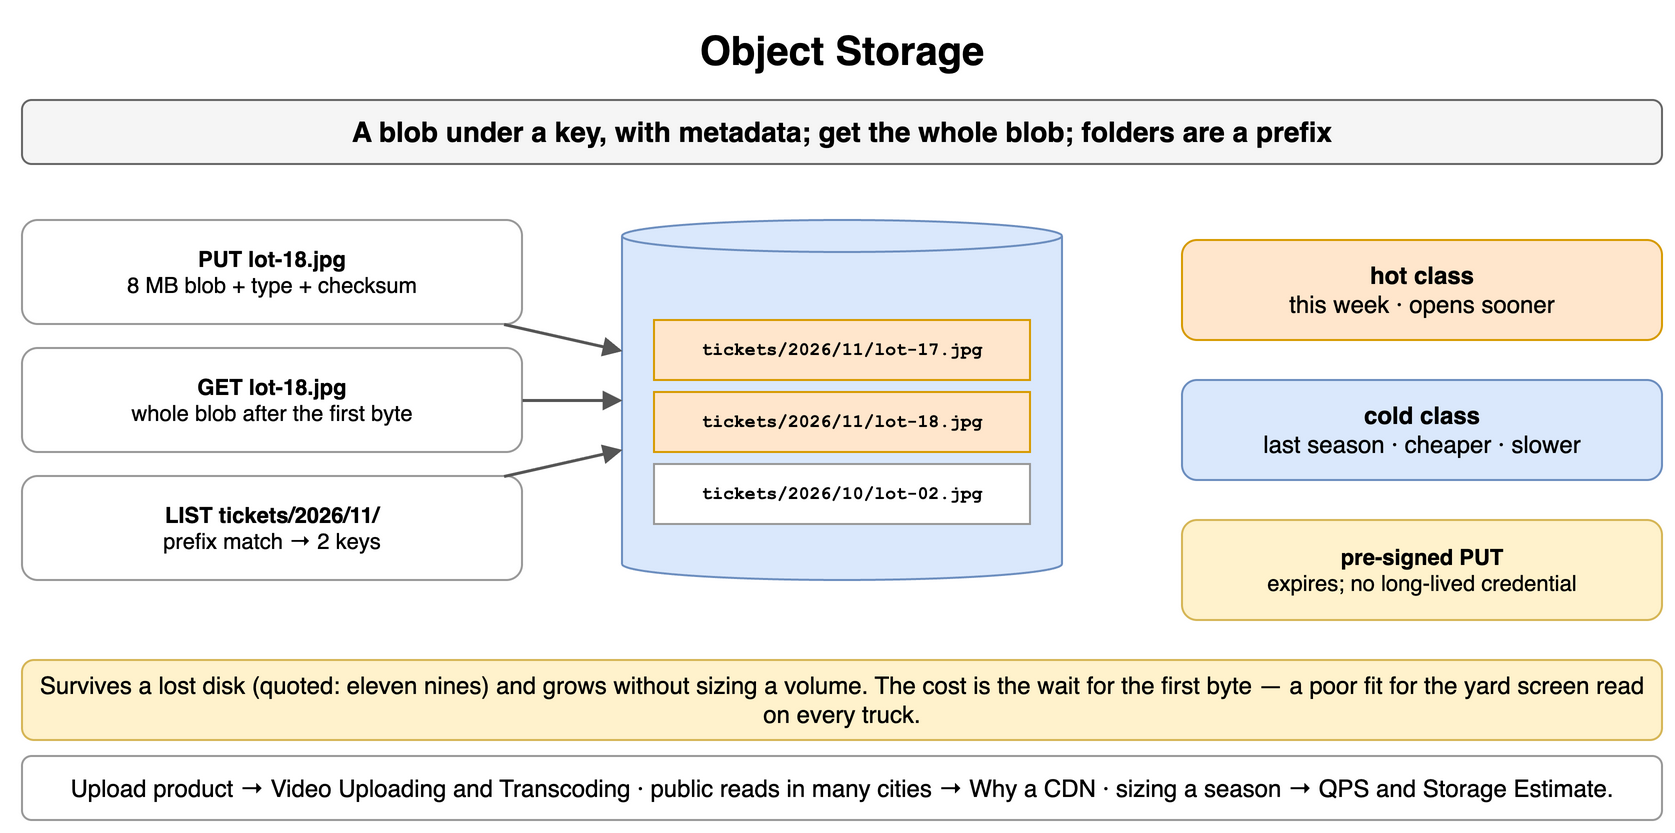

The diagram above was exported from draw.io. Its source (the exported page's mxGraphModel, read from the mxfile embedded in the PNG):
<mxGraphModel dx="900" dy="424" grid="1" gridSize="10" guides="1" tooltips="1" connect="1" arrows="1" fold="1" page="1" pageScale="1" pageWidth="900" pageHeight="424" math="0" shadow="0">
  <root>
    <mxCell id="0" />
    <mxCell id="1" parent="0" />
    <mxCell id="a1" value="Object Storage" style="text;html=1;align=center;verticalAlign=middle;whiteSpace=wrap;fontSize=20;fontStyle=1;" vertex="1" parent="1">
      <mxGeometry x="40" y="10" width="820" height="30" as="geometry" />
    </mxCell>
    <mxCell id="a2" value="A blob under a key, with metadata; get the whole blob; folders are a prefix" style="rounded=1;whiteSpace=wrap;html=1;fillColor=#f5f5f5;strokeColor=#666666;fontStyle=1;fontSize=14;" vertex="1" parent="1">
      <mxGeometry x="40" y="50" width="820" height="32" as="geometry" />
    </mxCell>
    <mxCell id="a3" value="object store" style="shape=cylinder3;whiteSpace=wrap;html=1;boundedLbl=1;backgroundOutline=1;size=8;fillColor=#dae8fc;strokeColor=#6c8ebf;fontStyle=1;fontSize=13;" vertex="1" parent="1">
      <mxGeometry x="340" y="110" width="220" height="180" as="geometry" />
    </mxCell>
    <mxCell id="a4" value="tickets/2026/11/lot-17.jpg" style="rounded=0;whiteSpace=wrap;html=1;fontFamily=Courier New;fontStyle=1;fontSize=13;fillColor=#ffe6cc;strokeColor=#d79b00;fontSize=9;" vertex="1" parent="1">
      <mxGeometry x="356" y="160" width="188" height="30" as="geometry" />
    </mxCell>
    <mxCell id="a5" value="tickets/2026/11/lot-18.jpg" style="rounded=0;whiteSpace=wrap;html=1;fontFamily=Courier New;fontStyle=1;fontSize=13;fillColor=#ffe6cc;strokeColor=#d79b00;fontSize=9;" vertex="1" parent="1">
      <mxGeometry x="356" y="196" width="188" height="30" as="geometry" />
    </mxCell>
    <mxCell id="a6" value="tickets/2026/10/lot-02.jpg" style="rounded=0;whiteSpace=wrap;html=1;fontFamily=Courier New;fontStyle=1;fontSize=13;fillColor=#ffffff;strokeColor=#999999;fontSize=9;" vertex="1" parent="1">
      <mxGeometry x="356" y="232" width="188" height="30" as="geometry" />
    </mxCell>
    <mxCell id="a7" value="PUT lot-18.jpg&lt;br&gt;&lt;span style='font-weight:normal'&gt;8 MB blob + type + checksum&lt;/span&gt;" style="rounded=1;whiteSpace=wrap;html=1;fillColor=#ffffff;strokeColor=#999999;fontSize=11;align=center;fontStyle=1;" vertex="1" parent="1">
      <mxGeometry x="40" y="110" width="250" height="52" as="geometry" />
    </mxCell>
    <mxCell id="a8" value="" style="endArrow=block;endSize=6;html=1;strokeWidth=1.5;strokeColor=#555555;fontSize=11;labelBackgroundColor=#ffffff;" edge="1" parent="1" source="a7" target="a3">
      <mxGeometry relative="1" as="geometry" />
    </mxCell>
    <mxCell id="a9" value="GET lot-18.jpg&lt;br&gt;&lt;span style='font-weight:normal'&gt;whole blob after the first byte&lt;/span&gt;" style="rounded=1;whiteSpace=wrap;html=1;fillColor=#ffffff;strokeColor=#999999;fontSize=11;align=center;fontStyle=1;" vertex="1" parent="1">
      <mxGeometry x="40" y="174" width="250" height="52" as="geometry" />
    </mxCell>
    <mxCell id="a10" value="" style="endArrow=block;endSize=6;html=1;strokeWidth=1.5;strokeColor=#555555;fontSize=11;labelBackgroundColor=#ffffff;" edge="1" parent="1" source="a9" target="a3">
      <mxGeometry relative="1" as="geometry" />
    </mxCell>
    <mxCell id="a11" value="LIST tickets/2026/11/&lt;br&gt;&lt;span style='font-weight:normal'&gt;prefix match → 2 keys&lt;/span&gt;" style="rounded=1;whiteSpace=wrap;html=1;fillColor=#ffffff;strokeColor=#999999;fontSize=11;align=center;fontStyle=1;" vertex="1" parent="1">
      <mxGeometry x="40" y="238" width="250" height="52" as="geometry" />
    </mxCell>
    <mxCell id="a12" value="" style="endArrow=block;endSize=6;html=1;strokeWidth=1.5;strokeColor=#555555;fontSize=11;labelBackgroundColor=#ffffff;" edge="1" parent="1" source="a11" target="a3">
      <mxGeometry relative="1" as="geometry" />
    </mxCell>
    <mxCell id="a13" value="hot class&lt;br&gt;&lt;span style='font-weight:normal'&gt;this week · opens sooner&lt;/span&gt;" style="rounded=1;whiteSpace=wrap;html=1;fillColor=#ffe6cc;strokeColor=#d79b00;fontSize=12;align=center;fontStyle=1;" vertex="1" parent="1">
      <mxGeometry x="620" y="120" width="240" height="50" as="geometry" />
    </mxCell>
    <mxCell id="a14" value="cold class&lt;br&gt;&lt;span style='font-weight:normal'&gt;last season · cheaper · slower&lt;/span&gt;" style="rounded=1;whiteSpace=wrap;html=1;fillColor=#dae8fc;strokeColor=#6c8ebf;fontSize=12;align=center;fontStyle=1;" vertex="1" parent="1">
      <mxGeometry x="620" y="190" width="240" height="50" as="geometry" />
    </mxCell>
    <mxCell id="a15" value="pre-signed PUT&lt;br&gt;&lt;span style='font-weight:normal'&gt;expires; no long-lived credential&lt;/span&gt;" style="rounded=1;whiteSpace=wrap;html=1;fillColor=#fff2cc;strokeColor=#d6b656;fontSize=11;align=center;fontStyle=1;" vertex="1" parent="1">
      <mxGeometry x="620" y="260" width="240" height="50" as="geometry" />
    </mxCell>
    <mxCell id="a16" value="Survives a lost disk (quoted: eleven nines) and grows without sizing a volume. The cost is the wait for the first byte — a poor fit for the yard screen read on every truck." style="rounded=1;whiteSpace=wrap;html=1;fillColor=#fff2cc;strokeColor=#d6b656;fontSize=12;align=center;" vertex="1" parent="1">
      <mxGeometry x="40" y="330" width="820" height="40" as="geometry" />
    </mxCell>
    <mxCell id="a17" value="Upload product → Video Uploading and Transcoding · public reads in many cities → Why a CDN · sizing a season → QPS and Storage Estimate." style="rounded=1;whiteSpace=wrap;html=1;fillColor=#ffffff;strokeColor=#999999;fontSize=12;align=center;" vertex="1" parent="1">
      <mxGeometry x="40" y="378" width="820" height="32" as="geometry" />
    </mxCell>
  </root>
</mxGraphModel>